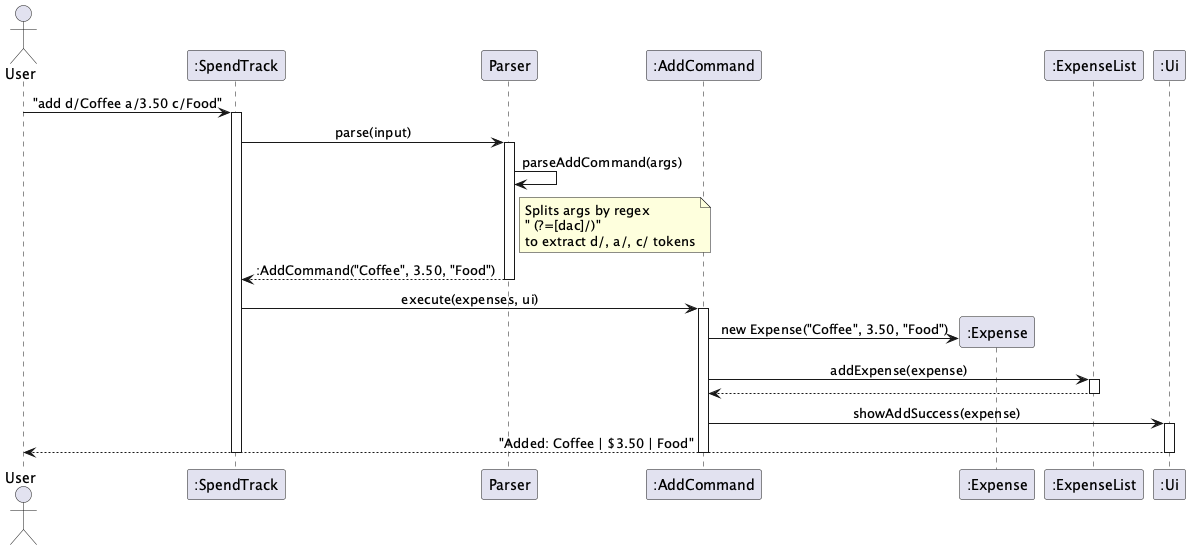

The diagram above was rendered by PlantUML. Its source (embedded in the PNG):
@startuml
!define BGCOLOR white
skinparam backgroundColor BGCOLOR
skinparam sequenceMessageAlign center

actor User
participant ":SpendTrack" as ST
participant "Parser" as P
participant ":AddCommand" as AC
participant ":Expense" as E
participant ":ExpenseList" as EL
participant ":Ui" as UI

User -> ST : "add d/Coffee a/3.50 c/Food"
activate ST

ST -> P : parse(input)
activate P
P -> P : parseAddCommand(args)
note right of P
  Splits args by regex
  " (?=[dac]/)"
  to extract d/, a/, c/ tokens
end note
P --> ST : :AddCommand("Coffee", 3.50, "Food")
deactivate P

ST -> AC : execute(expenses, ui)
activate AC
AC -> E ** : new Expense("Coffee", 3.50, "Food")
AC -> EL : addExpense(expense)
activate EL
EL --> AC
deactivate EL
AC -> UI : showAddSuccess(expense)
activate UI
UI --> User : "Added: Coffee | $3.50 | Food"
deactivate UI
deactivate AC

deactivate ST
@enduml